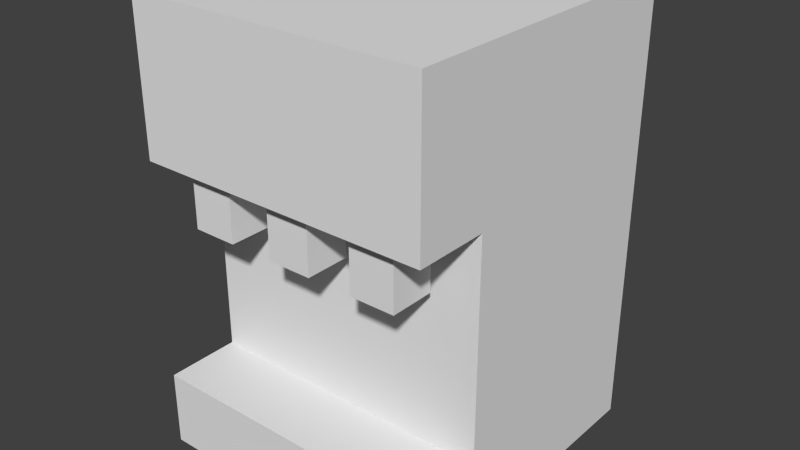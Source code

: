 # Source: SodaFountain.blend  (saved by Blender 2.72.0; exported with 4.5.12 LTS)
import bpy
from mathutils import Matrix  # noqa: F401  (used for matrix-valued properties, if any)

bpy.ops.wm.read_factory_settings(use_empty=True)
scene = bpy.context.scene
scene.name = 'Scene'

# ---- collections
col_collection_1 = bpy.data.collections.new('Collection 1'); scene.collection.children.link(col_collection_1)

# ---- materials (node trees are filled in below, after node groups)
mat_sodafountain = bpy.data.materials.new('SodaFountain')
mat_sodafountain.alpha_threshold = 0.0
mat_sodafountain.use_transparent_shadow = False
mat_sodafountain.roughness = 0.5

# ---- material node trees

# ---- world
world_world = bpy.data.worlds.new('World'); scene.world = world_world
world_world.color = (0.05088, 0.05088, 0.05088)
world_world.use_sun_shadow = False
world_world.sun_shadow_jitter_overblur = 0.0
world_world.cycles.sampling_method = 'MANUAL'
world_world.cycles.sample_map_resolution = 256

# ---- meshes
me_cube_001 = bpy.data.meshes.new('Cube.001')
me_cube_001.from_pydata([(0.5, 1.81e-06, -0.5), (0.5, -2.263e-06, 0.3), (-0.5, -2.263e-06, 0.3), (-0.5, 1.81e-06, -0.5), (0.5, 1.5, -0.5), (0.5, 1.5, 0.3), (-0.5, 1.5, 0.3), (-0.5, 1.5, -0.5), (0.5, 0.999, -0.5), (-0.5, 0.999, -0.5), (0.5, 0.2551, -0.5), (-0.5, 0.2551, -0.5), (0.5, 2.715e-06, -0.75), (-0.5, 2.715e-06, -0.75), (0.5, 0.2551, -0.75), (-0.5, 0.2551, -0.75), (0.5, 1.5, -0.75), (-0.5, 1.5, -0.75), (0.5, 0.999, -0.75), (-0.5, 0.999, -0.75), (-0.5, 0.999, -0.7), (0.5, 0.999, -0.7), (-0.5, 0.999, -0.55), (0.5, 0.999, -0.55), (0.375, 0.999, -0.7), (0.375, 0.999, -0.55), (0.225, 0.999, -0.7), (0.225, 0.999, -0.55), (0.07501, 0.999, -0.7), (0.075, 0.999, -0.55), (-0.07499, 0.999, -0.7), (-0.075, 0.999, -0.55), (-0.225, 0.999, -0.7), (-0.225, 0.999, -0.55), (-0.375, 0.999, -0.7), (-0.375, 0.999, -0.55), (0.375, 0.8, -0.7), (0.375, 0.8, -0.55), (0.225, 0.8, -0.7), (0.225, 0.8, -0.55), (0.07501, 0.8, -0.7), (0.075, 0.8, -0.55), (-0.07499, 0.8, -0.7), (-0.075, 0.8, -0.55), (-0.225, 0.8, -0.7), (-0.225, 0.8, -0.55), (-0.375, 0.8, -0.7), (-0.375, 0.8, -0.55)], [], [(4, 5, 1, 0, 10, 8), (5, 6, 2, 1), (6, 7, 9, 11, 3, 2), (11, 10, 14, 15), (0, 1, 2, 3), (7, 6, 5, 4), (8, 9, 22, 35, 33, 31, 29, 27, 25, 23), (9, 8, 10, 11), (15, 14, 12, 13), (10, 0, 12, 14), (0, 3, 13, 12), (3, 11, 15, 13), (17, 16, 18, 19), (9, 7, 17, 19, 20, 22), (7, 4, 16, 17), (4, 8, 23, 21, 18, 16), (21, 24, 26, 28, 30, 32, 34, 20, 19, 18), (23, 25, 24, 21), (34, 32, 44, 46), (27, 29, 28, 26), (33, 35, 47, 45), (31, 33, 32, 30), (35, 34, 46, 47), (35, 22, 20, 34), (37, 39, 38, 36), (41, 43, 42, 40), (45, 47, 46, 44), (32, 33, 45, 44), (31, 30, 42, 43), (29, 31, 43, 41), (30, 28, 40, 42), (28, 29, 41, 40), (27, 26, 38, 39), (25, 27, 39, 37), (26, 24, 36, 38), (24, 25, 37, 36)])
_uv = me_cube_001.uv_layers.new(name='UVMap')
_uv.uv.foreach_set('vector', [0.1213, 0.7207, 0.01242, 0.7207, 0.01242, 0.5166, 0.1213, 0.5166, 0.1213, 0.5513, 0.1213, 0.6526, 0.01242, 0.7207, 0.1485, 0.7207, 0.1485, 0.9248, 0.01242, 0.9248, 0.2982, 0.7207, 0.1893, 0.7207, 0.1893, 0.6526, 0.1893, 0.5513, 0.1893, 0.5166, 0.2982, 0.5166, 0.9929, 0.3753, 0.007353, 0.3753, 0.007353, 0.1289, 0.9929, 0.1289, 0.2846, 0.8296, 0.2846, 0.7207, 0.4206, 0.7207, 0.4206, 0.8296, 0.1485, 0.8296, 0.1485, 0.7207, 0.2846, 0.7207, 0.2846, 0.8296, 0.4547, 0.9929, 0.4547, 0.8568, 0.4615, 0.8568, 0.4615, 0.8738, 0.4615, 0.8942, 0.4615, 0.9146, 0.4615, 0.9351, 0.4615, 0.9555, 0.4615, 0.9759, 0.4615, 0.9929, 0.3994, 0.5166, 0.3994, 0.6527, 0.2982, 0.6527, 0.2982, 0.5166, 0.4554, 0.7207, 0.4554, 0.8568, 0.4206, 0.8568, 0.4206, 0.7207, 0.1213, 0.5513, 0.1213, 0.5166, 0.1553, 0.5166, 0.1553, 0.5513, 0.2846, 0.8296, 0.4206, 0.8296, 0.4206, 0.8636, 0.2846, 0.8636, 0.1893, 0.5166, 0.1893, 0.5513, 0.1553, 0.5513, 0.1553, 0.5166, 0.9933, 0.8654, 0.5262, 0.8654, 0.5262, 0.6314, 0.9933, 0.6314, 0.1893, 0.6526, 0.1893, 0.7207, 0.1553, 0.7207, 0.1553, 0.6526, 0.1621, 0.6526, 0.1825, 0.6526, 0.1485, 0.8296, 0.2846, 0.8296, 0.2846, 0.8636, 0.1485, 0.8636, 0.1213, 0.7207, 0.1213, 0.6526, 0.1281, 0.6526, 0.1485, 0.6526, 0.1553, 0.6526, 0.1553, 0.7207, 0.4819, 0.9929, 0.4819, 0.9759, 0.4819, 0.9555, 0.4819, 0.9351, 0.4819, 0.9146, 0.4819, 0.8942, 0.4819, 0.8738, 0.4819, 0.8568, 0.4887, 0.8568, 0.4887, 0.9929, 0.4615, 0.9929, 0.4615, 0.9759, 0.4819, 0.9759, 0.4819, 0.9929, 0.9516, 1.0, 0.5768, 1.0, 0.5768, 0.5029, 0.9516, 0.5029, 0.4615, 0.9555, 0.4615, 0.9351, 0.4819, 0.9351, 0.4819, 0.9555, 0.3714, 0.7286, 0.4143, 0.7286, 0.4143, 0.7854, 0.3714, 0.7854, 0.4615, 0.9146, 0.4615, 0.8942, 0.4819, 0.8942, 0.4819, 0.9146, 0.2982, 0.6527, 0.3186, 0.6527, 0.3186, 0.6798, 0.2982, 0.6798, 0.4615, 0.8738, 0.4615, 0.8568, 0.4819, 0.8568, 0.4819, 0.8738, 0.271, 0.884, 0.2505, 0.884, 0.2505, 0.8636, 0.271, 0.8636, 0.2301, 0.8636, 0.2505, 0.8636, 0.2505, 0.884, 0.2301, 0.884, 0.271, 0.8636, 0.2914, 0.8636, 0.2914, 0.884, 0.271, 0.884, 0.2982, 0.6798, 0.3186, 0.6798, 0.3186, 0.7069, 0.2982, 0.7069, 0.3186, 0.6798, 0.339, 0.6798, 0.339, 0.7069, 0.3186, 0.7069, 0.3286, 0.7286, 0.3714, 0.7286, 0.3714, 0.7854, 0.3286, 0.7854, 0.9471, 0.9994, 0.574, 0.9994, 0.574, 0.5044, 0.9471, 0.5044, 0.3798, 0.7069, 0.3594, 0.7069, 0.3594, 0.6798, 0.3798, 0.6798, 0.3798, 0.6798, 0.3594, 0.6798, 0.3594, 0.6527, 0.3798, 0.6527, 0.4143, 0.7286, 0.4571, 0.7286, 0.4571, 0.7854, 0.4143, 0.7854, 0.9544, 1.002, 0.5779, 1.002, 0.5779, 0.5027, 0.9544, 0.5027, 0.3594, 0.6798, 0.339, 0.6798, 0.339, 0.6527, 0.3594, 0.6527])
me_cube_001.materials.append(mat_sodafountain)
me_cube_001.use_remesh_preserve_volume = False
me_cube_001.use_remesh_preserve_attributes = False
me_cube_001.use_mirror_vertex_groups = False
me_cube_001.update()

# ---- objects
ob_sodafountain = bpy.data.objects.new('SodaFountain', me_cube_001)

# ---- transforms, parenting, visibility, modifiers, constraints
ob_sodafountain.location = (0.0, 0.0, 0.0)
ob_sodafountain.rotation_euler = (1.571, -0.0, -3.142)
ob_sodafountain.lineart.crease_threshold = 0.0

# ---- collection membership
col_collection_1.objects.link(ob_sodafountain)

# ---- scene / render settings (as saved in the file)
scene.frame_start = 1; scene.frame_end = 250; scene.frame_set(3)
scene.render.engine = 'BLENDER_EEVEE_NEXT'
scene.render.resolution_percentage = 50
scene.render.dither_intensity = 0.0
scene.cycles.use_denoising = False
scene.cycles.samples = 10
scene.cycles.sampling_pattern = 'TABULATED_SOBOL'
scene.cycles.light_sampling_threshold = 0.0
scene.cycles.use_adaptive_sampling = False
scene.cycles.use_light_tree = False
scene.cycles.blur_glossy = 0.0
scene.cycles.pixel_filter_type = 'GAUSSIAN'
scene.cycles.sample_clamp_indirect = 0.0
scene.view_settings.view_transform = 'Standard'
bpy.context.view_layer.update()

# ---- added for rendering (the .blend has no active camera and no usable light): camera, sun
cam_auto = bpy.data.cameras.new('AutoCamera')
cam_auto.lens = 50.0
cam_auto.sensor_width = 36.0
cam_auto.clip_end = 1000.0
ob_auto_camera = bpy.data.objects.new('AutoCamera', cam_auto)
scene.collection.objects.link(ob_auto_camera)
ob_auto_camera.location = (1.93029, -2.54134, 2.29423)
ob_auto_camera.rotation_euler = (1.09748, -7.21219e-08, 0.694738)
scene.camera = ob_auto_camera
light_auto_sun = bpy.data.lights.new('AutoSun', 'SUN')
light_auto_sun.energy = 3.0
light_auto_sun.angle = 0.0523599
ob_auto_sun = bpy.data.objects.new('AutoSun', light_auto_sun)
scene.collection.objects.link(ob_auto_sun)
ob_auto_sun.rotation_euler = (0.872665, 0.174533, 0.523599)
bpy.context.view_layer.update()
